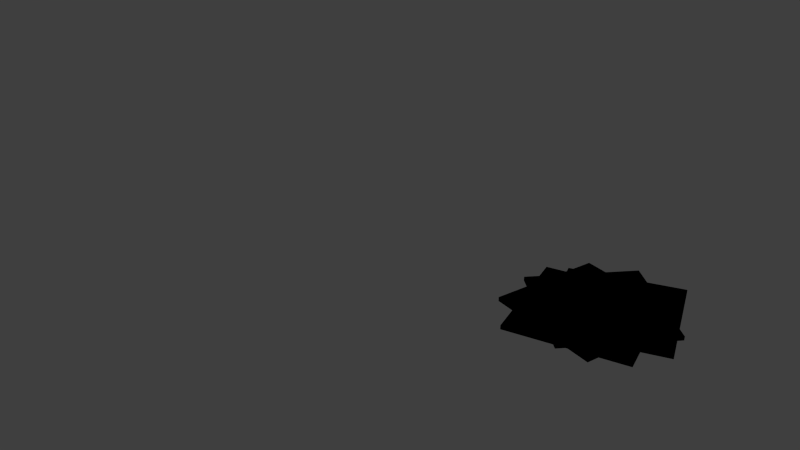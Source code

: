 # Source: ribbed_glass.blend  (saved by Blender 2.77.0; exported with 4.5.12 LTS)
import bpy
from mathutils import Matrix  # noqa: F401  (used for matrix-valued properties, if any)

bpy.ops.wm.read_factory_settings(use_empty=True)
scene = bpy.context.scene
scene.name = 'Scene'

# ---- collections
col_collection_1 = bpy.data.collections.new('Collection 1'); scene.collection.children.link(col_collection_1)
col_collection_2 = bpy.data.collections.new('Collection 2'); scene.collection.children.link(col_collection_2)
col_environment = bpy.data.collections.new('environment')  # instanced only; not linked into the scene

# ---- materials (node trees are filled in below, after node groups)
mat_ribbed_glass = bpy.data.materials.new('ribbed_glass')
mat_ribbed_glass.alpha_threshold = 0.0
mat_ribbed_glass.diffuse_color = (0.5351, 0.6088, 0.6267, 1.0)
mat_ribbed_glass.roughness = 0.5
mat_ribbed_glass.specular_intensity = 1.0

# ---- node groups
ng_b4w_vector_view = bpy.data.node_groups.new('B4W_VECTOR_VIEW', 'ShaderNodeTree')
_s = ng_b4w_vector_view.interface.new_socket(name='Vector', in_out='OUTPUT', socket_type='NodeSocketVector')
_s.min_value = 0.0
_s.max_value = 0.0
_s = ng_b4w_vector_view.interface.new_socket(name='Vector', in_out='INPUT', socket_type='NodeSocketVector')
_s.min_value = -1.0
_s.max_value = 1.0
_N = ng_b4w_vector_view.nodes; _L = ng_b4w_vector_view.links
n0 = _N.new('NodeGroupInput'); n0.name = 'Group Input'; n0.location = (-200, 0)
n1 = _N.new('NodeGroupOutput'); n1.name = 'Group Output'; n1.location = (-20, 0)
_L.new(n0.outputs[0], n1.inputs[0])
n1.is_active_output = True
ng_b4w_smoothstep = bpy.data.node_groups.new('B4W_SMOOTHSTEP', 'ShaderNodeTree')
_s = ng_b4w_smoothstep.interface.new_socket(name='Value', in_out='OUTPUT', socket_type='NodeSocketFloat')
_s.min_value = 0.0
_s.max_value = 0.0
_s = ng_b4w_smoothstep.interface.new_socket(name='Value', in_out='INPUT', socket_type='NodeSocketFloat')
_s.default_value = 0.5
_s.min_value = -1e+04
_s.max_value = 1e+04
_s = ng_b4w_smoothstep.interface.new_socket(name='Edge0', in_out='INPUT', socket_type='NodeSocketFloat')
_s.min_value = -1e+04
_s.max_value = 1e+04
_s = ng_b4w_smoothstep.interface.new_socket(name='Edge1', in_out='INPUT', socket_type='NodeSocketFloat')
_s.default_value = 1.0
_s.min_value = -1e+04
_s.max_value = 1e+04
_N = ng_b4w_smoothstep.nodes; _L = ng_b4w_smoothstep.links
n0 = _N.new('ShaderNodeMath'); n0.name = 'Math.007'; n0.location = (-760, -240)
n0.hide = True
n0.operation = 'SUBTRACT'
n1 = _N.new('ShaderNodeMath'); n1.name = 'Math.006'; n1.location = (-760, -200)
n1.hide = True
n1.operation = 'SUBTRACT'
n2 = _N.new('NodeGroupInput'); n2.name = 'Group Input'; n2.location = (-960, -160)
n3 = _N.new('ShaderNodeMath'); n3.name = 'Math.008'; n3.location = (-640, -220)
n3.hide = True
n3.operation = 'DIVIDE'
n4 = _N.new('ShaderNodeMath'); n4.name = 'Math'; n4.location = (-520, -120)
n4.operation = 'MINIMUM'
n4.inputs[1].default_value = 1.0
n5 = _N.new('ShaderNodeMath'); n5.name = 'Math.001'; n5.location = (-340, -120)
n5.operation = 'MAXIMUM'
n5.inputs[1].default_value = 0.0
n6 = _N.new('ShaderNodeMath'); n6.name = 'Math.004'; n6.location = (-140, -180)
n6.operation = 'MULTIPLY'
n6.inputs[1].default_value = 2.0
n7 = _N.new('ShaderNodeMath'); n7.name = 'Math.002'; n7.location = (-140, -20)
n7.operation = 'MULTIPLY'
n8 = _N.new('ShaderNodeMath'); n8.name = 'Math.005'; n8.location = (40, -180)
n8.operation = 'SUBTRACT'
n8.inputs[0].default_value = 3.0
n9 = _N.new('ShaderNodeMath'); n9.name = 'Math.003'; n9.location = (220, -60)
n9.operation = 'MULTIPLY'
n10 = _N.new('NodeGroupOutput'); n10.name = 'Group Output'; n10.location = (400, -60)
_L.new(n5.outputs[0], n7.inputs[0])
_L.new(n5.outputs[0], n7.inputs[1])
_L.new(n7.outputs[0], n9.inputs[0])
_L.new(n9.outputs[0], n10.inputs[0])
_L.new(n5.outputs[0], n6.inputs[0])
_L.new(n6.outputs[0], n8.inputs[1])
_L.new(n8.outputs[0], n9.inputs[1])
_L.new(n2.outputs[0], n1.inputs[0])
_L.new(n2.outputs[1], n1.inputs[1])
_L.new(n2.outputs[2], n0.inputs[0])
_L.new(n2.outputs[1], n0.inputs[1])
_L.new(n1.outputs[0], n3.inputs[0])
_L.new(n0.outputs[0], n3.inputs[1])
_L.new(n3.outputs[0], n4.inputs[0])
_L.new(n4.outputs[0], n5.inputs[0])
n10.is_active_output = True
ng_ao_dirt_worn_masks = bpy.data.node_groups.new('ao_dirt_worn_masks', 'ShaderNodeTree')
_N = ng_ao_dirt_worn_masks.nodes; _L = ng_ao_dirt_worn_masks.links
ng_b4w_replace = bpy.data.node_groups.new('B4W_REPLACE', 'ShaderNodeTree')
_s = ng_b4w_replace.interface.new_socket(name='Color', in_out='OUTPUT', socket_type='NodeSocketColor')
_s = ng_b4w_replace.interface.new_socket(name='Color1', in_out='INPUT', socket_type='NodeSocketColor')
_s = ng_b4w_replace.interface.new_socket(name='Color2', in_out='INPUT', socket_type='NodeSocketColor')
_N = ng_b4w_replace.nodes; _L = ng_b4w_replace.links
n0 = _N.new('NodeGroupInput'); n0.name = 'Group Input'; n0.location = (-200, 0)
n1 = _N.new('NodeGroupOutput'); n1.name = 'Group Output'; n1.location = (-20, 0)
_L.new(n0.outputs[0], n1.inputs[0])
n1.is_active_output = True
ng_b4w_refraction = bpy.data.node_groups.new('B4W_REFRACTION', 'ShaderNodeTree')
_s = ng_b4w_refraction.interface.new_socket(name='Color', in_out='OUTPUT', socket_type='NodeSocketColor')
_s.default_value = (0.0, 0.0, 0.0, 0.0)
_s = ng_b4w_refraction.interface.new_socket(name='Normal', in_out='INPUT', socket_type='NodeSocketVector')
_s.subtype = 'DIRECTION'
_s.min_value = -1.0
_s.max_value = 1.0
_s = ng_b4w_refraction.interface.new_socket(name='Value', in_out='INPUT', socket_type='NodeSocketFloat')
_s.default_value = 0.005
_s.min_value = 0.0
_s.max_value = 0.2
_N = ng_b4w_refraction.nodes; _L = ng_b4w_refraction.links
n0 = _N.new('NodeGroupInput'); n0.name = 'Group Input'; n0.location = (-160, 0)
n1 = _N.new('NodeGroupOutput'); n1.name = 'Group Output'; n1.location = (20, 0)
n1.inputs[0].default_value = (0.0, 0.0, 0.0, 0.0)
n1.is_active_output = True
ng_cubemap = bpy.data.node_groups.new('cubemap', 'ShaderNodeTree')
_N = ng_cubemap.nodes; _L = ng_cubemap.links

# ---- material node trees
mat_ribbed_glass.use_nodes = True; mat_ribbed_glass.node_tree.nodes.clear()
_N = mat_ribbed_glass.node_tree.nodes; _L = mat_ribbed_glass.node_tree.links
n0 = _N.new('NodeFrame'); n0.name = 'Frame'; n0.location = (-1906, 405)
n0.label = 'Fresnel'
n0.width = 597
n1 = _N.new('NodeFrame'); n1.name = 'Frame.001'; n1.location = (-573, 1057)
n1.width = 923
n2 = _N.new('NodeFrame'); n2.name = 'Frame.002'; n2.location = (-2726, 401)
n2.label = 'Nroaml Map'
n2.width = 717
n3 = _N.new('ShaderNodeGroup'); n3.name = 'Group.001'; n3.location = (30, -418)
n3.node_tree = ng_b4w_vector_view
n4 = _N.new('ShaderNodeVectorMath'); n4.name = 'Vector Math'; n4.location = (225, -381)
n4.operation = 'CROSS_PRODUCT'
n4.inputs[1].default_value = (0.0, 0.0, -1.0)
n5 = _N.new('ShaderNodeGroup'); n5.name = 'Group.006'; n5.location = (427, -30)
n5.node_tree = ng_b4w_smoothstep
n5.inputs[1].default_value = 0.9
n5.inputs[2].default_value = 1.0
n6 = _N.new('ShaderNodeGroup'); n6.name = 'Group.005'; n6.location = (427, -206)
n6.node_tree = ng_b4w_smoothstep
n6.inputs[1].default_value = 0.7
n6.inputs[2].default_value = 1.0
n7 = _N.new('ShaderNodeGroup'); n7.name = 'Group'; n7.location = (425, -376)
n7.node_tree = ng_b4w_smoothstep
n7.inputs[1].default_value = -0.5
n7.inputs[2].default_value = 1.3
n8 = _N.new('ShaderNodeGroup'); n8.name = 'Group.004'; n8.location = (427, -541)
n8.node_tree = ng_b4w_smoothstep
n8.inputs[1].default_value = 0.4
n8.inputs[2].default_value = 1.1
n9 = _N.new('ShaderNodeMix'); n9.name = 'Mix.001'; n9.location = (-1003, 185)
n9.data_type = 'RGBA'
n9.blend_type = 'ADD'
n9.inputs[7].default_value = (0.245, 1.0, 0.7365, 1.0)
n10 = _N.new('NodeUndefined'); n10.name = 'Extended Material'; n10.location = (-304, 577)
n10.inputs[1].default_value = (1.0, 1.0, 1.0, 1.0)
n10.inputs[2].default_value = 1.0
n10.inputs[4].default_value = (1.0, 1.0, 1.0, 1.0)
n10.inputs[5].default_value = 1.0
n10.inputs[6].default_value = 0.0
n10.inputs[7].default_value = 1.0
n10.inputs[8].default_value = 1.0
n10.inputs[9].default_value = 1.0
n10.inputs[10].default_value = 0.0
n11 = _N.new('ShaderNodeSeparateColor'); n11.name = 'Separate RGB'; n11.location = (561, -104)
n12 = _N.new('NodeUndefined'); n12.name = 'Texture'; n12.location = (385, -31)
n13 = _N.new('ShaderNodeMapping'); n13.name = 'Mapping'; n13.location = (30, -30)
n13.inputs[2].default_value = (0.0, 0.0, 3.142)
n14 = _N.new('ShaderNodeMix'); n14.name = 'Mix.005'; n14.location = (453, 867)
n14.data_type = 'RGBA'
n14.blend_type = 'MULTIPLY'
n15 = _N.new('NodeUndefined'); n15.name = 'Output'; n15.location = (726, 864)
n16 = _N.new('ShaderNodeGroup'); n16.name = 'Group.003'; n16.location = (204, 692)
n16.node_tree = ng_ao_dirt_worn_masks
n17 = _N.new('ShaderNodeMix'); n17.name = 'Mix.003'; n17.location = (-792, 439)
n17.data_type = 'RGBA'
n17.blend_type = 'ADD'
n17.inputs[7].default_value = (0.005917, 0.009508, 0.008717, 1.0)
n18 = _N.new('ShaderNodeMix'); n18.name = 'Mix'; n18.location = (-538, 356)
n18.data_type = 'RGBA'
n19 = _N.new('ShaderNodeMix'); n19.name = 'Mix.002'; n19.location = (753, -66)
n19.data_type = 'RGBA'
n19.blend_type = 'ADD'
n19.inputs[7].default_value = (1.0, 1.0, 1.0, 1.0)
n20 = _N.new('NodeUndefined'); n20.name = 'Material'; n20.location = (30, -30)
n20.inputs[0].default_value = (0.8, 0.8, 0.8, 1.0)
n20.inputs[1].default_value = (1.0, 1.0, 1.0, 1.0)
n20.inputs[2].default_value = 0.8
n20.inputs[3].default_value = (0.0, 0.0, 0.0)
n21 = _N.new('NodeUndefined'); n21.name = 'Texture.001'; n21.location = (32, -478)
n22 = _N.new('ShaderNodeGroup'); n22.name = 'Group.008'; n22.location = (312, -304)
n22.node_tree = ng_b4w_replace
n23 = _N.new('ShaderNodeMapping'); n23.name = 'Mapping.001'; n23.location = (-3080, -90)
n23.inputs[3].default_value = (50.0, 50.0, 1.0)
n24 = _N.new('NodeUndefined'); n24.name = 'Geometry'; n24.location = (-3535, 84)
n25 = _N.new('ShaderNodeMix'); n25.name = 'Mix.004'; n25.location = (547, -307)
n25.data_type = 'RGBA'
n26 = _N.new('ShaderNodeSeparateColor'); n26.name = 'Separate RGB.001'; n26.location = (-2974, -420)
n27 = _N.new('ShaderNodeGroup'); n27.name = 'Group.007'; n27.location = (-1619, 700)
n27.node_tree = ng_b4w_refraction
n27.inputs[1].default_value = 0.01
n28 = _N.new('ShaderNodeMath'); n28.name = 'Math.001'; n28.location = (-1192, 173)
n29 = _N.new('ShaderNodeGroup'); n29.name = 'Group.002'; n29.location = (-789, 143)
n29.node_tree = ng_cubemap
n30 = _N.new('ShaderNodeVectorMath'); n30.name = 'Vector Math.001'; n30.location = (0, 0)
n30.operation = 'LENGTH'
n3.parent = n0
n4.parent = n0
n5.parent = n0
n6.parent = n0
n7.parent = n0
n8.parent = n0
n11.parent = n1
n12.parent = n1
n13.parent = n1
n19.parent = n1
n20.parent = n2
n21.parent = n2
n22.parent = n2
n25.parent = n2
_L.new(n3.outputs[0], n4.inputs[0])
_L.new(n10.outputs[1], n15.inputs[1])
_L.new(n29.outputs[0], n18.inputs[7])
_L.new(n10.outputs[0], n19.inputs[6])
_L.new(n12.outputs[1], n11.inputs[0])
_L.new(n11.outputs[1], n19.inputs[0])
_L.new(n13.outputs[0], n12.inputs[0])
_L.new(n6.outputs[0], n28.inputs[0])
_L.new(n17.outputs[2], n18.inputs[6])
_L.new(n9.outputs[2], n17.inputs[6])
_L.new(n24.outputs[6], n26.inputs[0])
_L.new(n28.outputs[0], n9.inputs[0])
_L.new(n26.outputs[0], n28.inputs[1])
_L.new(n5.outputs[0], n17.inputs[0])
_L.new(n24.outputs[3], n23.inputs[0])
_L.new(n20.outputs[2], n22.inputs[0])
_L.new(n21.outputs[2], n22.inputs[1])
_L.new(n25.outputs[2], n10.inputs[3])
_L.new(n25.outputs[2], n3.inputs[0])
_L.new(n24.outputs[5], n25.inputs[7])
_L.new(n3.outputs[0], n13.inputs[0])
_L.new(n8.outputs[0], n18.inputs[0])
_L.new(n16.outputs[0], n14.inputs[7])
_L.new(n18.outputs[2], n10.inputs[0])
_L.new(n26.outputs[0], n25.inputs[0])
_L.new(n14.outputs[2], n15.inputs[0])
_L.new(n19.outputs[2], n14.inputs[6])
_L.new(n22.outputs[0], n25.inputs[6])
_L.new(n25.outputs[2], n27.inputs[0])
_L.new(n27.outputs[0], n9.inputs[6])
_L.new(n23.outputs[0], n21.inputs[0])
_L.new(n25.outputs[2], n29.inputs[0])
_L.new(n30.outputs[1], n8.inputs[0])
_L.new(n30.outputs[1], n5.inputs[0])
_L.new(n30.outputs[1], n6.inputs[0])
_L.new(n30.outputs[1], n7.inputs[0])
_L.new(n4.outputs[0], n30.inputs[0])

# ---- world
world_world = bpy.data.worlds.new('World'); scene.world = world_world
world_world.cycles.sampling_method = 'MANUAL'

# ---- cameras
cam_camera = bpy.data.cameras.new('Camera')
cam_camera.clip_end = 100.0
cam_camera.lens = 35.0
cam_camera.sensor_width = 32.0
cam_camera.sensor_height = 18.0
cam_camera.display_size = 2.0
cam_camera.dof.focus_distance = 0.0
cam_camera.dof.aperture_fstop = 128.0
cam_camera.dof.aperture_blades = 6

# ---- meshes
me_blend4web_material = bpy.data.meshes.new('Blend4Web_material')
me_blend4web_material.from_pydata([], [], [])
me_blend4web_material.materials.append(None)
me_blend4web_material.materials.append(None)
me_blend4web_material.update()
me_plane_001 = bpy.data.meshes.new('Plane.001')
me_plane_001.from_pydata([(-0.236, -0.2351, 0.000914), (-0.2351, -0.2351, 0.0), (-0.2351, -0.236, 0.000914), (0.2351, -0.236, 0.000914), (0.2351, -0.2351, 0.0), (0.236, -0.2351, 0.000914), (-0.236, 0.2351, 0.000914), (-0.2351, 0.236, 0.000914), (-0.2351, 0.2351, 0.0), (0.236, 0.2351, 0.000914), (0.2351, 0.2351, 0.0), (0.2351, 0.236, 0.000914), (-0.236, -0.2351, 0.01718), (-0.2351, -0.236, 0.01718), (-0.2351, -0.2351, 0.01809), (0.2351, -0.236, 0.01718), (0.236, -0.2351, 0.01718), (0.2351, -0.2351, 0.01809), (-0.236, 0.2351, 0.01718), (-0.2351, 0.2351, 0.01809), (-0.2351, 0.236, 0.01718), (0.236, 0.2351, 0.01718), (0.2351, 0.236, 0.01718), (0.2351, 0.2351, 0.01809)], [], [(2, 3, 15, 13), (11, 7, 20, 22), (5, 9, 21, 16), (14, 17, 23, 19), (6, 0, 12, 18), (0, 1, 2), (3, 4, 5), (6, 7, 8), (9, 10, 11), (12, 13, 14), (15, 16, 17), (18, 19, 20), (21, 22, 23), (8, 1, 0, 6), (1, 4, 3, 2), (4, 10, 9, 5), (10, 8, 7, 11), (18, 12, 14, 19), (13, 15, 17, 14), (16, 21, 23, 17), (22, 20, 19, 23), (11, 22, 21, 9), (15, 3, 5, 16), (2, 13, 12, 0), (20, 7, 6, 18), (1, 8, 10, 4)])
_uv = me_plane_001.uv_layers.new(name='UVMap')
_uv.uv.foreach_set('vector', [0.0, 0.0, 0.0, 0.0, 0.0, 0.0, 0.0, 0.0, 0.0, 0.0, 0.0, 0.0, 0.0, 0.0, 0.0, 0.0, 0.0, 0.0, 0.0, 0.0, 0.0, 0.0, 0.0, 0.0, 0.0, 0.0, 0.0, 0.0, 0.0, 0.0, 0.0, 0.0, 0.0, 0.0, 0.0, 0.0, 0.0, 0.0, 0.0, 0.0, 0.9857, 0.007812, 0.9857, 0.007812, 0.9857, 0.007812, 0.9857, 0.007812, 0.9857, 0.007812, 0.9857, 0.007812, 0.9857, 0.007812, 0.9857, 0.007812, 0.9857, 0.007812, 0.9857, 0.007812, 0.9857, 0.007812, 0.9857, 0.007812, 0.9857, 0.007812, 0.9857, 0.007812, 0.9857, 0.007812, 0.9857, 0.007812, 0.9857, 0.007812, 0.9857, 0.007812, 0.9857, 0.007812, 0.9857, 0.007812, 0.9857, 0.007812, 0.9857, 0.007812, 0.9857, 0.007812, 0.9857, 0.007812, 0.9857, 0.007812, 0.9857, 0.007812, 0.9857, 0.007812, 0.9857, 0.007812, 0.9857, 0.007812, 0.9857, 0.007812, 0.9857, 0.007812, 0.9857, 0.007812, 0.9857, 0.007812, 0.9857, 0.007812, 0.9857, 0.007812, 0.9857, 0.007812, 0.9857, 0.007812, 0.9857, 0.007812, 0.9857, 0.007812, 0.9857, 0.007812, 0.9857, 0.007812, 0.9857, 0.007812, 0.9857, 0.007812, 0.9857, 0.007812, 0.9857, 0.007812, 0.9857, 0.007812, 0.9857, 0.007812, 0.9857, 0.007812, 0.9857, 0.007812, 0.9857, 0.007812, 0.9857, 0.007812, 0.9857, 0.007812, 0.9857, 0.007812, 0.9857, 0.007812, 0.9857, 0.007812, 0.9857, 0.007812, 0.9857, 0.007812, 0.9857, 0.007812, 0.9857, 0.007812, 0.9857, 0.007812, 0.9857, 0.007812, 0.9857, 0.007812, 0.9857, 0.007812, 0.9857, 0.007812, 0.9857, 0.007812, 0.9857, 0.007812, 0.9857, 0.007812, 0.9857, 0.007812, 0.9857, 0.007812, 0.9857, 0.007812, 0.9857, 0.007812, 0.9857, 0.007812, 0.0, 0.0, 0.0, 0.0, 0.0, 0.0, 0.0, 0.0])
_ca = me_plane_001.color_attributes.new('Col', 'BYTE_COLOR', 'CORNER')
_ca.data.foreach_set('color', [1.0, 1.0, 1.0, 1.0, 1.0, 1.0, 1.0, 1.0, 1.0, 1.0, 1.0, 1.0, 1.0, 1.0, 1.0, 1.0, 1.0, 1.0, 1.0, 1.0, 1.0, 1.0, 1.0, 1.0, 1.0, 1.0, 1.0, 1.0, 1.0, 1.0, 1.0, 1.0, 1.0, 1.0, 1.0, 1.0, 1.0, 1.0, 1.0, 1.0, 1.0, 1.0, 1.0, 1.0, 1.0, 1.0, 1.0, 1.0, 0.0, 0.0, 0.0, 1.0, 0.0, 0.0, 0.0, 1.0, 0.0, 0.0, 0.0, 1.0, 0.0, 0.0, 0.0, 1.0, 1.0, 1.0, 1.0, 1.0, 1.0, 1.0, 1.0, 1.0, 1.0, 1.0, 1.0, 1.0, 1.0, 1.0, 1.0, 1.0, 1.0, 1.0, 1.0, 1.0, 1.0, 1.0, 1.0, 1.0, 1.0, 1.0, 1.0, 1.0, 1.0, 1.0, 1.0, 1.0, 1.0, 1.0, 1.0, 1.0, 1.0, 1.0, 1.0, 1.0, 1.0, 1.0, 1.0, 1.0, 1.0, 1.0, 1.0, 1.0, 1.0, 1.0, 1.0, 1.0, 1.0, 1.0, 1.0, 1.0, 1.0, 1.0, 1.0, 1.0, 1.0, 1.0, 1.0, 1.0, 1.0, 1.0, 1.0, 1.0, 1.0, 1.0, 1.0, 1.0, 1.0, 1.0, 1.0, 1.0, 1.0, 1.0, 1.0, 1.0, 1.0, 1.0, 1.0, 1.0, 1.0, 1.0, 1.0, 1.0, 1.0, 1.0, 1.0, 1.0, 1.0, 1.0, 1.0, 1.0, 1.0, 1.0, 1.0, 1.0, 1.0, 1.0, 1.0, 1.0, 1.0, 1.0, 1.0, 1.0, 1.0, 1.0, 1.0, 1.0, 1.0, 1.0, 1.0, 1.0, 1.0, 1.0, 1.0, 1.0, 1.0, 1.0, 1.0, 1.0, 1.0, 1.0, 1.0, 1.0, 1.0, 1.0, 1.0, 1.0, 1.0, 1.0, 1.0, 1.0, 1.0, 1.0, 1.0, 1.0, 1.0, 1.0, 1.0, 1.0, 1.0, 1.0, 1.0, 1.0, 1.0, 1.0, 1.0, 1.0, 1.0, 1.0, 1.0, 1.0, 1.0, 1.0, 1.0, 1.0, 1.0, 1.0, 1.0, 1.0, 1.0, 1.0, 1.0, 1.0, 1.0, 1.0, 1.0, 1.0, 1.0, 1.0, 1.0, 1.0, 1.0, 1.0, 1.0, 1.0, 1.0, 1.0, 1.0, 1.0, 1.0, 1.0, 1.0, 1.0, 1.0, 1.0, 1.0, 1.0, 1.0, 1.0, 1.0, 1.0, 1.0, 1.0, 1.0, 1.0, 1.0, 1.0, 1.0, 1.0, 1.0, 1.0, 1.0, 1.0, 1.0, 1.0, 1.0, 1.0, 1.0, 1.0, 1.0, 1.0, 1.0, 1.0, 1.0, 1.0, 1.0, 1.0, 1.0, 1.0, 1.0, 1.0, 1.0, 1.0, 1.0, 1.0, 1.0, 1.0, 1.0, 1.0, 1.0, 1.0, 1.0, 1.0, 1.0, 1.0, 1.0, 1.0, 1.0, 1.0, 1.0, 1.0, 1.0, 1.0, 1.0, 1.0, 1.0, 1.0, 1.0, 1.0, 1.0, 1.0, 1.0, 1.0, 1.0, 1.0, 1.0, 1.0, 1.0, 1.0, 1.0, 1.0, 1.0, 1.0, 1.0, 1.0, 1.0, 1.0, 1.0, 1.0, 1.0, 1.0, 1.0, 1.0, 1.0, 1.0, 1.0, 1.0, 1.0, 1.0, 1.0, 1.0, 1.0, 1.0, 1.0, 1.0, 1.0, 1.0, 1.0, 1.0, 1.0, 1.0, 1.0, 1.0, 1.0, 1.0, 1.0, 1.0, 1.0, 1.0, 0.0, 0.0, 0.0, 1.0, 0.0, 0.0, 0.0, 1.0, 0.0, 0.0, 0.0, 1.0, 0.0, 0.0, 0.0, 1.0])
me_plane_001.materials.append(mat_ribbed_glass)
me_plane_001.use_remesh_preserve_volume = False
me_plane_001.use_remesh_preserve_attributes = False
me_plane_001.use_mirror_vertex_groups = False
me_plane_001.use_paint_bone_selection = False
me_plane_001.use_paint_mask = True
me_plane_001.update()

# ---- objects
ob_blend4web_material = bpy.data.objects.new('Blend4Web_material', me_blend4web_material)
ob_camera = bpy.data.objects.new('Camera', cam_camera)
ob_empty = bpy.data.objects.new('Empty', None)
ob_plane = bpy.data.objects.new('Plane', me_plane_001)
ob_environment = bpy.data.objects.new('environment', None)

# ---- transforms, parenting, visibility, modifiers, constraints
ob_blend4web_material.location = (0.0, 0.0, 0.0)
ob_blend4web_material.show_all_edges = True
ob_blend4web_material.lineart.crease_threshold = 0.0
ob_blend4web_material.material_slots[1].link = 'OBJECT'; ob_blend4web_material.material_slots[1].material = mat_ribbed_glass
ob_camera.location = (1.255, -2.881, 1.813)
ob_camera.rotation_euler = (1.099, -1.41e-06, 0.378)
ob_camera.lineart.crease_threshold = 0.0
ob_empty.location = (0.922, 0.0, 0.02832)
ob_empty.rotation_euler = (0.0, -0.0, 3.626)
ob_empty.empty_image_offset = (0.0, 0.0)
ob_empty.lineart.crease_threshold = 0.0
ob_plane.location = (0.9815, 0.04307, 0.003154)
ob_plane.rotation_euler = (0.0, -0.0, 3.142)
ob_plane.lineart.crease_threshold = 0.0
_m = ob_plane.modifiers.new('Array', 'ARRAY')
_m.count = 4
_m.constant_offset_displace = (0.0, 0.0, 0.0)
_m.relative_offset_displace = (0.0, 0.0, 0.0)
_m.use_object_offset = True
_m.offset_object = ob_empty
ob_environment.location = (0.0, 0.0, 0.0)
ob_environment.empty_image_offset = (0.0, 0.0)
ob_environment.show_instancer_for_render = False
ob_environment.instance_type = 'COLLECTION'
ob_environment.lineart.crease_threshold = 0.0
ob_environment.instance_collection = col_environment

# ---- collection membership
col_collection_1.objects.link(ob_blend4web_material)
col_collection_2.objects.link(ob_camera)
col_collection_2.objects.link(ob_empty)
col_collection_2.objects.link(ob_plane)
col_collection_2.objects.link(ob_environment)

# ---- scene / render settings (as saved in the file)
scene.camera = ob_camera
scene.frame_start = 1; scene.frame_end = 250; scene.frame_set(0)
scene.render.engine = 'BLENDER_EEVEE_NEXT'
scene.render.resolution_percentage = 50
scene.render.dither_intensity = 0.0
scene.cycles.use_denoising = False
scene.cycles.samples = 10
scene.cycles.sampling_pattern = 'TABULATED_SOBOL'
scene.cycles.light_sampling_threshold = 0.0
scene.cycles.use_adaptive_sampling = False
scene.cycles.use_light_tree = False
scene.cycles.blur_glossy = 0.0
scene.cycles.pixel_filter_type = 'GAUSSIAN'
scene.cycles.sample_clamp_indirect = 0.0
scene.view_settings.view_transform = 'Standard'
bpy.context.view_layer.update()

# ---- added for rendering (the .blend has no usable light): sun
light_auto_sun = bpy.data.lights.new('AutoSun', 'SUN')
light_auto_sun.energy = 3.0
light_auto_sun.angle = 0.0523599
ob_auto_sun = bpy.data.objects.new('AutoSun', light_auto_sun)
scene.collection.objects.link(ob_auto_sun)
ob_auto_sun.rotation_euler = (0.872665, 0.174533, 0.523599)
bpy.context.view_layer.update()
